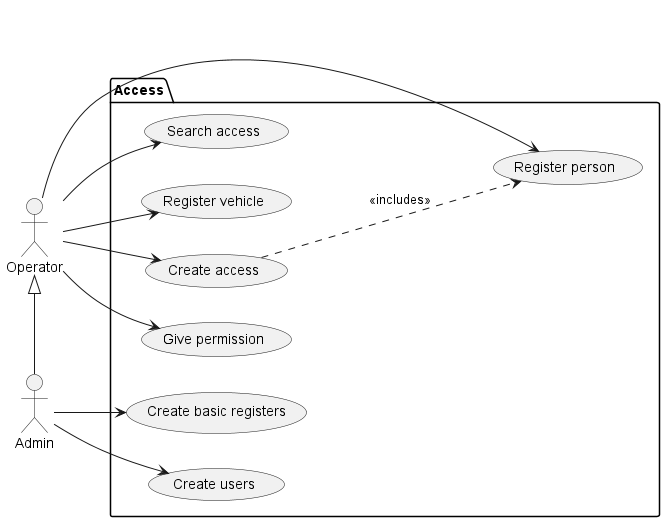

The diagram above was rendered by PlantUML. Its source (embedded in the PNG):
@startuml "use-cases"
left to right direction

actor Operator as o
actor Admin as a

package Access {
    usecase "Register person" as UC1
    usecase "Register vehicle" as UC2
    usecase "Create access" as UC3
    usecase "Give permission" as UC4
    usecase "Create users" as UC5
    usecase "Create basic registers" as UC6
    usecase "Search access" as UC7
}

o <|-right- a
o --> UC1
o --> UC2
o --> UC3
o --> UC4
o --> UC7
a --> UC5
a --> UC6
(UC3)...>(UC1) : <<includes>>
@enduml